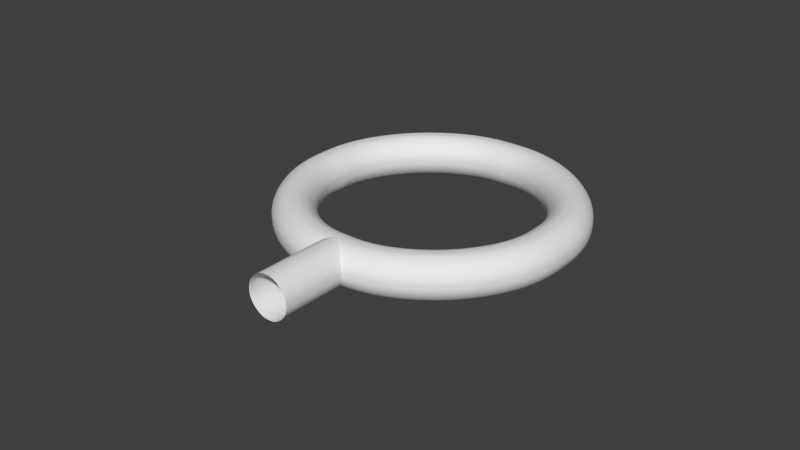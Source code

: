 # Source: Wire_Connector_5.0mm_Diameter_Hole.blend  (saved by Blender 2.74.0; exported with 4.5.12 LTS)
import bpy
from mathutils import Matrix  # noqa: F401  (used for matrix-valued properties, if any)

bpy.ops.wm.read_factory_settings(use_empty=True)
scene = bpy.context.scene
scene.name = 'Scene'

# ---- collections
col_collection_1 = bpy.data.collections.new('Collection 1'); scene.collection.children.link(col_collection_1)

# ---- world
world_world = bpy.data.worlds.new('World'); scene.world = world_world
world_world.color = (0.05088, 0.05088, 0.05088)
world_world.use_sun_shadow = False
world_world.sun_shadow_jitter_overblur = 0.0
world_world.cycles.sampling_method = 'MANUAL'
world_world.cycles.sample_map_resolution = 256

# ---- curves / text
cu_nurbscircle_002 = bpy.data.curves.new('NurbsCircle.002', 'CURVE')
cu_nurbscircle_002.dimensions = '3D'
_sp = cu_nurbscircle_002.splines.new('NURBS'); _sp.points.add(11)
_sp.points.foreach_set('co', [0.0, -0.5, 0.0, 1.0, -0.25, -0.5, 0.0, 0.6768, -0.5, -0.5, 0.0, 0.3536, -0.5, 0.0, 0.0, 0.6768, -0.5, 0.5, 0.0, 0.3536, -0.25, 0.5, 0.0, 0.6768, 0.0, 0.5, 0.0, 1.0, 0.25, 0.5, 0.0, 0.6768, 0.5, 0.5, 0.0, 0.3536, 0.5, 0.0, 0.0, 0.6768, 0.5, -0.5, 0.0, 0.3536, 0.25, -0.5, 0.0, 0.6768])
_sp.order_v = 0
_sp.use_cyclic_u = True
cu_nurbscircle_002.use_path = True
cu_nurbscircle_002.use_path_clamp = True
cu_nurbscircle_002.bevel_resolution = 0
cu_nurbscircle_002.fill_mode = 'HALF'
cu_nurbscircle_003 = bpy.data.curves.new('NurbsCircle.003', 'CURVE')
cu_nurbscircle_003.dimensions = '3D'
_sp = cu_nurbscircle_003.splines.new('NURBS'); _sp.points.add(15)
_sp.points.foreach_set('co', [0.0, -1.0, 0.0, 1.0, -0.25, -1.0, 0.0, 0.6768, -0.5, -1.0, 0.0, 0.3536, -0.5, -0.5, 0.0, 0.6768, -0.5, 0.0, 0.0, 1.0, -0.5, 0.5, 0.0, 0.6768, -0.5, 1.0, 0.0, 0.3536, -0.25, 1.0, 0.0, 0.6768, 0.0, 1.0, 0.0, 1.0, 0.25, 1.0, 0.0, 0.6768, 0.5, 1.0, 0.0, 0.3536, 0.5, 0.5, 0.0, 0.6768, 0.5, 0.0, 0.0, 1.0, 0.5, -0.5, 0.0, 0.6768, 0.5, -1.0, 0.0, 0.3536, 0.25, -1.0, 0.0, 0.6768])
_sp.order_v = 0
_sp.use_cyclic_u = True
cu_nurbscircle_003.use_path = True
cu_nurbscircle_003.use_path_clamp = True
cu_nurbscircle_003.bevel_resolution = 0
cu_nurbscircle_003.fill_mode = 'HALF'
cu_nurbscircle_004 = bpy.data.curves.new('NurbsCircle.004', 'CURVE')
cu_nurbscircle_004.dimensions = '3D'
_sp = cu_nurbscircle_004.splines.new('NURBS'); _sp.points.add(15)
_sp.points.foreach_set('co', [0.0, -1.0, 0.0, 1.0, -0.5, -1.0, 0.0, 0.6768, -1.0, -1.0, 0.0, 0.3536, -1.0, -0.5, 0.0, 0.6768, -1.0, 0.0, 0.0, 1.0, -1.0, 0.5, 0.0, 0.6768, -1.0, 1.0, 0.0, 0.3536, -0.5, 1.0, 0.0, 0.6768, 0.0, 1.0, 0.0, 1.0, 0.5, 1.0, 0.0, 0.6768, 1.0, 1.0, 0.0, 0.3536, 1.0, 0.5, 0.0, 0.6768, 1.0, 0.0, 0.0, 1.0, 1.0, -0.5, 0.0, 0.6768, 1.0, -1.0, 0.0, 0.3536, 0.5, -1.0, 0.0, 0.6768])
_sp.order_v = 0
_sp.use_cyclic_u = True
cu_nurbscircle_004.use_path = True
cu_nurbscircle_004.use_path_clamp = True
cu_nurbscircle_004.bevel_resolution = 0
cu_nurbscircle_004.fill_mode = 'HALF'
cu_nurbscircle_013 = bpy.data.curves.new('NurbsCircle.013', 'CURVE')
cu_nurbscircle_013.dimensions = '3D'
_sp = cu_nurbscircle_013.splines.new('NURBS'); _sp.points.add(15)
_sp.points.foreach_set('co', [0.0, -2.0, 0.0, 1.0, -0.25, -2.0, 0.0, 0.6768, -0.5, -2.0, 0.0, 0.3536, -0.5, -1.0, 0.0, 0.6768, -0.5, 0.0, 0.0, 1.0, -0.5, 1.0, 0.0, 0.6768, -0.5, 2.0, 0.0, 0.3536, -0.25, 2.0, 0.0, 0.6768, 0.0, 2.0, 0.0, 1.0, 0.25, 2.0, 0.0, 0.6768, 0.5, 2.0, 0.0, 0.3536, 0.5, 1.0, 0.0, 0.6768, 0.5, 0.0, 0.0, 1.0, 0.5, -1.0, 0.0, 0.6768, 0.5, -2.0, 0.0, 0.3536, 0.25, -2.0, 0.0, 0.6768])
_sp.order_v = 0
_sp.use_cyclic_u = True
cu_nurbscircle_013.use_path = True
cu_nurbscircle_013.use_path_clamp = True
cu_nurbscircle_013.bevel_resolution = 0
cu_nurbscircle_013.fill_mode = 'HALF'
cu_nurbscircle_015 = bpy.data.curves.new('NurbsCircle.015', 'CURVE')
cu_nurbscircle_015.dimensions = '3D'
_sp = cu_nurbscircle_015.splines.new('NURBS'); _sp.points.add(15)
_sp.points.foreach_set('co', [0.0, -2.5, 0.0, 1.0, -0.25, -2.5, 0.0, 0.6768, -0.5, -2.5, 0.0, 0.3536, -0.5, -1.25, 0.0, 0.6768, -0.5, -2.98e-08, 0.0, 1.0, -0.5, 1.25, 0.0, 0.6768, -0.5, 2.5, 0.0, 0.3536, -0.25, 2.5, 0.0, 0.6768, 0.0, 2.5, 0.0, 1.0, 0.25, 2.5, 0.0, 0.6768, 0.5, 2.5, 0.0, 0.3536, 0.5, 1.25, 0.0, 0.6768, 0.5, -2.98e-08, 0.0, 1.0, 0.5, -1.25, 0.0, 0.6768, 0.5, -2.5, 0.0, 0.3536, 0.25, -2.5, 0.0, 0.6768])
_sp.order_v = 0
_sp.use_cyclic_u = True
cu_nurbscircle_015.use_path = True
cu_nurbscircle_015.use_path_clamp = True
cu_nurbscircle_015.bevel_resolution = 0
cu_nurbscircle_015.fill_mode = 'HALF'
cu_nurbscircle_016 = bpy.data.curves.new('NurbsCircle.016', 'CURVE')
cu_nurbscircle_016.dimensions = '3D'
_sp = cu_nurbscircle_016.splines.new('NURBS'); _sp.points.add(15)
_sp.points.foreach_set('co', [0.0, -3.0, 0.0, 1.0, -0.25, -3.0, 0.0, 0.6768, -0.5, -3.0, 0.0, 0.3536, -0.5, -1.5, 0.0, 0.6768, -0.5, -2.98e-08, 0.0, 1.0, -0.5, 1.5, 0.0, 0.6768, -0.5, 3.0, 0.0, 0.3536, -0.25, 3.0, 0.0, 0.6768, 0.0, 3.0, 0.0, 1.0, 0.25, 3.0, 0.0, 0.6768, 0.5, 3.0, 0.0, 0.3536, 0.5, 1.5, 0.0, 0.6768, 0.5, -2.98e-08, 0.0, 1.0, 0.5, -1.5, 0.0, 0.6768, 0.5, -3.0, 0.0, 0.3536, 0.25, -3.0, 0.0, 0.6768])
_sp.order_v = 0
_sp.use_cyclic_u = True
cu_nurbscircle_016.use_path = True
cu_nurbscircle_016.use_path_clamp = True
cu_nurbscircle_016.bevel_resolution = 0
cu_nurbscircle_016.fill_mode = 'HALF'
cu_nurbscircle_017 = bpy.data.curves.new('NurbsCircle.017', 'CURVE')
cu_nurbscircle_017.dimensions = '3D'
_sp = cu_nurbscircle_017.splines.new('NURBS'); _sp.points.add(15)
_sp.points.foreach_set('co', [0.0, -4.0, 0.0, 1.0, -0.25, -4.0, 0.0, 0.6768, -0.5, -4.0, 0.0, 0.3536, -0.5, -2.0, 0.0, 0.6768, -0.5, 0.0, 0.0, 1.0, -0.5, 2.0, 0.0, 0.6768, -0.5, 4.0, 0.0, 0.3536, -0.25, 4.0, 0.0, 0.6768, 0.0, 4.0, 0.0, 1.0, 0.25, 4.0, 0.0, 0.6768, 0.5, 4.0, 0.0, 0.3536, 0.5, 2.0, 0.0, 0.6768, 0.5, 0.0, 0.0, 1.0, 0.5, -2.0, 0.0, 0.6768, 0.5, -4.0, 0.0, 0.3536, 0.25, -4.0, 0.0, 0.6768])
_sp.order_v = 0
_sp.use_cyclic_u = True
cu_nurbscircle_017.use_path = True
cu_nurbscircle_017.use_path_clamp = True
cu_nurbscircle_017.bevel_resolution = 0
cu_nurbscircle_017.fill_mode = 'HALF'
cu_nurbscircle_018 = bpy.data.curves.new('NurbsCircle.018', 'CURVE')
cu_nurbscircle_018.dimensions = '3D'
_sp = cu_nurbscircle_018.splines.new('NURBS'); _sp.points.add(15)
_sp.points.foreach_set('co', [0.0, -5.0, 0.0, 1.0, -0.25, -5.0, 0.0, 0.6768, -0.5, -5.0, 0.0, 0.3536, -0.5, -2.5, 0.0, 0.6768, -0.5, -5.96e-08, 0.0, 1.0, -0.5, 2.5, 0.0, 0.6768, -0.5, 5.0, 0.0, 0.3536, -0.25, 5.0, 0.0, 0.6768, 0.0, 5.0, 0.0, 1.0, 0.25, 5.0, 0.0, 0.6768, 0.5, 5.0, 0.0, 0.3536, 0.5, 2.5, 0.0, 0.6768, 0.5, -5.96e-08, 0.0, 1.0, 0.5, -2.5, 0.0, 0.6768, 0.5, -5.0, 0.0, 0.3536, 0.25, -5.0, 0.0, 0.6768])
_sp.order_v = 0
_sp.use_cyclic_u = True
cu_nurbscircle_018.use_path = True
cu_nurbscircle_018.use_path_clamp = True
cu_nurbscircle_018.bevel_resolution = 0
cu_nurbscircle_018.fill_mode = 'HALF'
cu_nurbscircle_001 = bpy.data.curves.new('NurbsCircle.001', 'CURVE')
cu_nurbscircle_001.dimensions = '3D'
_sp = cu_nurbscircle_001.splines.new('NURBS'); _sp.points.add(7)
_sp.points.foreach_set('co', [0.0, -0.5, 0.0, 1.0, -0.5, -0.5, 0.0, 0.3536, -0.5, 0.0, 0.0, 1.0, -0.5, 0.5, 0.0, 0.3536, 0.0, 0.5, 0.0, 1.0, 0.5, 0.5, 0.0, 0.3536, 0.5, 0.0, 0.0, 1.0, 0.5, -0.5, 0.0, 0.3536])
_sp.order_v = 0
_sp.use_cyclic_u = True
cu_nurbscircle_001.use_path = True
cu_nurbscircle_001.use_path_clamp = True
cu_nurbscircle_001.bevel_resolution = 0
cu_nurbscircle_001.fill_mode = 'HALF'
cu_nurbscircle = bpy.data.curves.new('NurbsCircle', 'CURVE')
cu_nurbscircle.dimensions = '3D'
_sp = cu_nurbscircle.splines.new('NURBS'); _sp.points.add(7)
_sp.points.foreach_set('co', [-7.975e-07, -1.909, 0.0, 1.0, -3.0, -1.909, 0.0, 0.3536, -3.0, 1.091, 0.0, 1.0, -3.0, 4.091, 0.0, 0.3536, 1.396e-06, 4.091, 0.0, 1.0, 3.0, 4.091, 0.0, 0.3536, 3.0, 1.091, 0.0, 1.0, 3.0, -1.909, 0.0, 0.3536])
_sp.order_v = 0
_sp.use_cyclic_u = True
_sp = cu_nurbscircle.splines.new('NURBS'); _sp.points.add(2)
_sp.points.foreach_set('co', [-1.529e-06, -3.909, 0.0, 1.0, -1.088e-06, -2.909, 0.0, 1.0, -6.465e-07, -1.909, 0.0, 1.0])
_sp.order_u = 3
_sp.order_v = 0
_sp.use_endpoint_u = True
cu_nurbscircle.use_path = True
cu_nurbscircle.use_path_clamp = True
cu_nurbscircle.bevel_mode = 'OBJECT'
cu_nurbscircle.bevel_resolution = 0
cu_nurbscircle.fill_mode = 'HALF'

# ---- objects
ob_1_x_section_1mm_x_1mm = bpy.data.objects.new('1 X-Section 1mm x 1mm', cu_nurbscircle_002)
ob_1_x_section_1mm_x_2mm = bpy.data.objects.new('1 X-Section 1mm x 2mm', cu_nurbscircle_003)
ob_1_x_section_1mm_x_3mm = bpy.data.objects.new('1 X-Section 1mm x 3mm', cu_nurbscircle_004)
ob_1_x_section_1mm_x_4mm = bpy.data.objects.new('1 X-Section 1mm x 4mm', cu_nurbscircle_013)
ob_1_x_section_1mm_x_5mm = bpy.data.objects.new('1 X-Section 1mm x 5mm', cu_nurbscircle_015)
ob_1_x_section_1mm_x_6mm = bpy.data.objects.new('1 X-Section 1mm x 6mm', cu_nurbscircle_016)
ob_1_x_section_1mm_x_8mm = bpy.data.objects.new('1 X-Section 1mm x 8mm', cu_nurbscircle_017)
ob_1_x_section_1mm_x_10mm = bpy.data.objects.new('1 X-Section 1mm x 10mm', cu_nurbscircle_018)
ob_x_section_diameter_1mm = bpy.data.objects.new('X-Section Diameter 1mm', cu_nurbscircle_001)
ob_wire_connector_5mm_diameter_hole = bpy.data.objects.new('Wire Connector 5mm Diameter Hole', cu_nurbscircle)

# ---- transforms, parenting, visibility, modifiers, constraints
ob_1_x_section_1mm_x_1mm.location = (0.0, 0.0, 0.0)
ob_1_x_section_1mm_x_1mm.hide_viewport = True
ob_1_x_section_1mm_x_1mm.hide_select = True
ob_1_x_section_1mm_x_1mm.lineart.crease_threshold = 0.0
ob_1_x_section_1mm_x_2mm.location = (0.0, 0.0, 0.0)
ob_1_x_section_1mm_x_2mm.hide_viewport = True
ob_1_x_section_1mm_x_2mm.hide_select = True
ob_1_x_section_1mm_x_2mm.lineart.crease_threshold = 0.0
ob_1_x_section_1mm_x_3mm.location = (0.0, 0.0, 0.0)
ob_1_x_section_1mm_x_3mm.scale = (0.5, 1.5, 1.0)
ob_1_x_section_1mm_x_3mm.hide_viewport = True
ob_1_x_section_1mm_x_3mm.hide_select = True
ob_1_x_section_1mm_x_3mm.lineart.crease_threshold = 0.0
ob_1_x_section_1mm_x_4mm.location = (0.0, 0.0, 0.0)
ob_1_x_section_1mm_x_4mm.hide_viewport = True
ob_1_x_section_1mm_x_4mm.hide_select = True
ob_1_x_section_1mm_x_4mm.lineart.crease_threshold = 0.0
ob_1_x_section_1mm_x_5mm.location = (0.0, 0.0, 0.0)
ob_1_x_section_1mm_x_5mm.hide_viewport = True
ob_1_x_section_1mm_x_5mm.hide_select = True
ob_1_x_section_1mm_x_5mm.lineart.crease_threshold = 0.0
ob_1_x_section_1mm_x_6mm.location = (0.0, 0.0, 0.0)
ob_1_x_section_1mm_x_6mm.hide_viewport = True
ob_1_x_section_1mm_x_6mm.hide_select = True
ob_1_x_section_1mm_x_6mm.lineart.crease_threshold = 0.0
ob_1_x_section_1mm_x_8mm.location = (0.0, 0.0, 0.0)
ob_1_x_section_1mm_x_8mm.hide_viewport = True
ob_1_x_section_1mm_x_8mm.hide_select = True
ob_1_x_section_1mm_x_8mm.lineart.crease_threshold = 0.0
ob_1_x_section_1mm_x_10mm.location = (0.0, 0.0, 0.0)
ob_1_x_section_1mm_x_10mm.scale = (1.0, 1.0, 1.0)
ob_1_x_section_1mm_x_10mm.hide_viewport = True
ob_1_x_section_1mm_x_10mm.hide_select = True
ob_1_x_section_1mm_x_10mm.lineart.crease_threshold = 0.0
ob_x_section_diameter_1mm.location = (0.0, 0.0, 0.0)
ob_x_section_diameter_1mm.hide_viewport = True
ob_x_section_diameter_1mm.hide_select = True
ob_x_section_diameter_1mm.lineart.crease_threshold = 0.0
ob_wire_connector_5mm_diameter_hole.location = (0.0, 0.0, 0.0)
ob_wire_connector_5mm_diameter_hole.lineart.crease_threshold = 0.0
cu_nurbscircle.bevel_object = ob_x_section_diameter_1mm

# ---- collection membership
col_collection_1.objects.link(ob_1_x_section_1mm_x_1mm)
col_collection_1.objects.link(ob_1_x_section_1mm_x_2mm)
col_collection_1.objects.link(ob_1_x_section_1mm_x_3mm)
col_collection_1.objects.link(ob_1_x_section_1mm_x_4mm)
col_collection_1.objects.link(ob_1_x_section_1mm_x_5mm)
col_collection_1.objects.link(ob_1_x_section_1mm_x_6mm)
col_collection_1.objects.link(ob_1_x_section_1mm_x_8mm)
col_collection_1.objects.link(ob_1_x_section_1mm_x_10mm)
col_collection_1.objects.link(ob_x_section_diameter_1mm)
col_collection_1.objects.link(ob_wire_connector_5mm_diameter_hole)

# ---- scene / render settings (as saved in the file)
scene.frame_start = 1; scene.frame_end = 250; scene.frame_set(1)
scene.render.engine = 'CYCLES'
scene.render.resolution_percentage = 50
scene.render.dither_intensity = 0.0
scene.cycles.use_denoising = False
scene.cycles.samples = 10
scene.cycles.sampling_pattern = 'TABULATED_SOBOL'
scene.cycles.light_sampling_threshold = 0.0
scene.cycles.use_adaptive_sampling = False
scene.cycles.use_light_tree = False
scene.cycles.blur_glossy = 0.0
scene.cycles.pixel_filter_type = 'GAUSSIAN'
scene.cycles.sample_clamp_indirect = 0.0
scene.view_settings.view_transform = 'Standard'
scene.unit_settings.scale_length = 0.001
bpy.context.view_layer.update()

# ---- added for rendering (the .blend has no active camera and no usable light): camera, sun
cam_auto = bpy.data.cameras.new('AutoCamera')
cam_auto.lens = 50.0
cam_auto.sensor_width = 36.0
cam_auto.clip_end = 1000.0
ob_auto_camera = bpy.data.objects.new('AutoCamera', cam_auto)
scene.collection.objects.link(ob_auto_camera)
ob_auto_camera.location = (13.4715, -16.1658, 10.7772)
ob_auto_camera.rotation_euler = (1.09748, -7.21219e-08, 0.694738)
scene.camera = ob_auto_camera
light_auto_sun = bpy.data.lights.new('AutoSun', 'SUN')
light_auto_sun.energy = 3.0
light_auto_sun.angle = 0.0523599
ob_auto_sun = bpy.data.objects.new('AutoSun', light_auto_sun)
scene.collection.objects.link(ob_auto_sun)
ob_auto_sun.rotation_euler = (0.872665, 0.174533, 0.523599)
bpy.context.view_layer.update()
